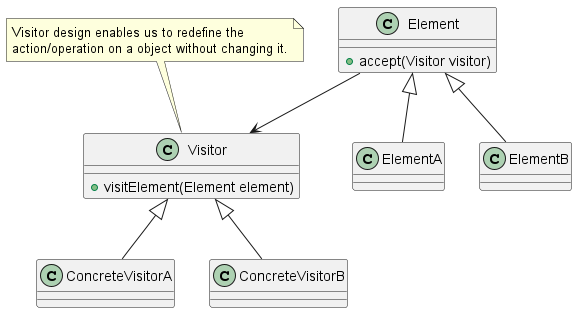

The diagram above was rendered by PlantUML. Its source (embedded in the PNG):
@startuml visitor

class Visitor {
    +visitElement(Element element)
}
note top of Visitor
Visitor design enables us to redefine the 
action/operation on a object without changing it.
end note

class Element {
    + accept(Visitor visitor)
}

ElementA -u-|> Element
ElementB -u-|> Element

ConcreteVisitorA -u-|> Visitor
ConcreteVisitorB -u-|> Visitor

Element --> Visitor

@enduml